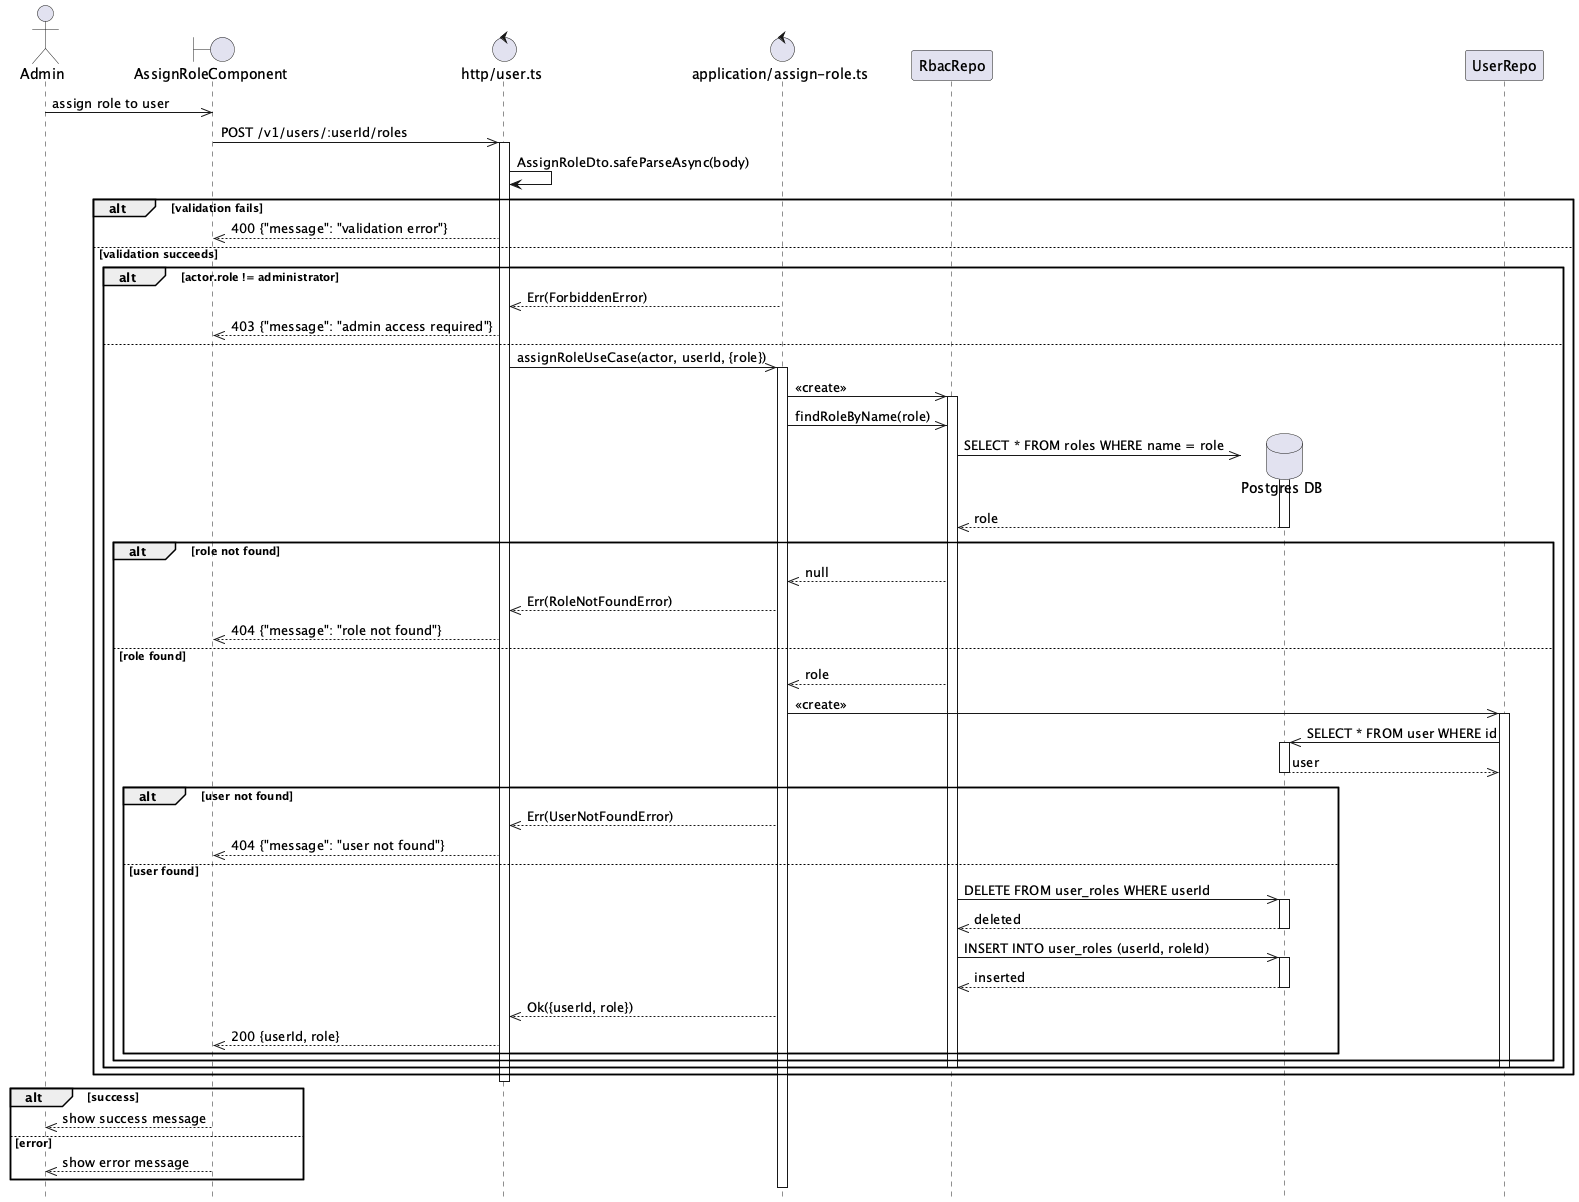

The diagram above was rendered by PlantUML. Its source (embedded in the PNG):
@startuml User Assign Role Flow
hide footbox

actor Admin

boundary "AssignRoleComponent" as Component
control "http/user.ts" as Http
control "application/assign-role.ts" as UseCase

Admin ->> Component: assign role to user

Component ->> Http: POST /v1/users/:userId/roles
activate Http

Http -> Http: AssignRoleDto.safeParseAsync(body)

alt validation fails
    Http -->> Component: 400 {"message": "validation error"}
else validation succeeds
    alt actor.role != administrator
        UseCase -->> Http: Err(ForbiddenError)
        Http -->> Component: 403 {"message": "admin access required"}
    else
        Http ->> UseCase: assignRoleUseCase(actor, userId, {role})
        activate UseCase

        UseCase ->> RbacRepo: <<create>>
        activate RbacRepo

        UseCase ->> RbacRepo: findRoleByName(role)

        create database "Postgres DB" as DB
        RbacRepo ->> DB: SELECT * FROM roles WHERE name = role
        activate DB
        DB -->> RbacRepo: role
        deactivate DB

        alt role not found
            RbacRepo -->> UseCase: null
            UseCase -->> Http: Err(RoleNotFoundError)
            Http -->> Component: 404 {"message": "role not found"}
        else role found
            RbacRepo -->> UseCase: role

            UseCase ->> UserRepo: <<create>>
            activate UserRepo

            UserRepo ->> DB: SELECT * FROM user WHERE id
            activate DB
            DB -->> UserRepo: user
            deactivate DB

            alt user not found
                UseCase -->> Http: Err(UserNotFoundError)
                Http -->> Component: 404 {"message": "user not found"}
            else user found
                RbacRepo ->> DB: DELETE FROM user_roles WHERE userId
                activate DB
                DB -->> RbacRepo: deleted
                deactivate DB

                RbacRepo ->> DB: INSERT INTO user_roles (userId, roleId)
                activate DB
                DB -->> RbacRepo: inserted
                deactivate DB

                UseCase -->> Http: Ok({userId, role})
                Http -->> Component: 200 {userId, role}
            end
        end
        deactivate RbacRepo
        deactivate UserRepo
    end
end

deactivate Http

alt success
    Component -->> Admin: show success message
else error
    Component -->> Admin: show error message
end

@enduml